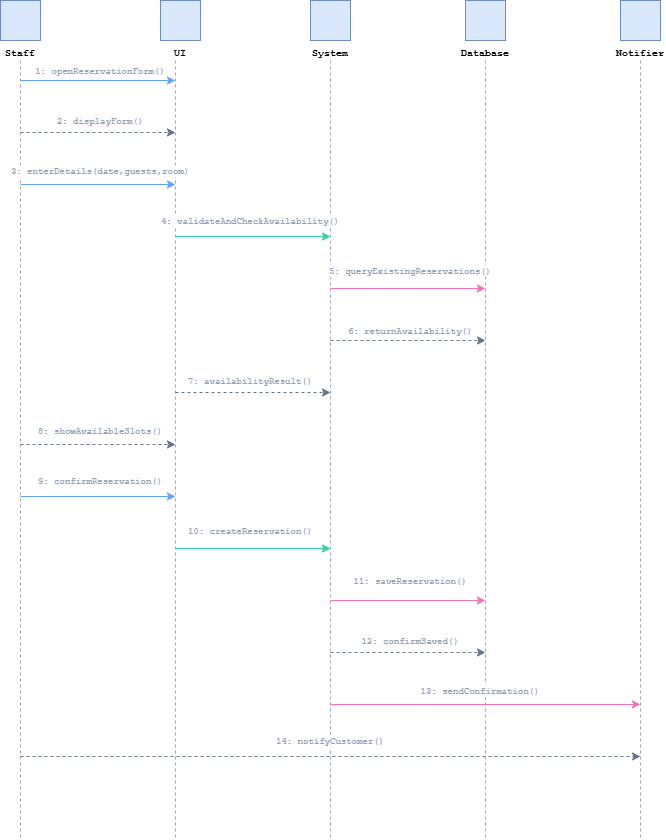

The diagram above was exported from draw.io. Its source (the exported page's mxGraphModel, read from the mxfile embedded in the PNG):
<mxGraphModel dx="729" dy="421" grid="1" gridSize="10" guides="1" tooltips="1" connect="1" arrows="1" fold="1" page="1" pageScale="1" pageWidth="827" pageHeight="1169" math="0" shadow="0">
  <root>
    <mxCell id="0" />
    <mxCell id="1" parent="0" />
    <mxCell id="u5PltpDYDQIDtcOmKCZC-20" edge="1" parent="1" style="edgeStyle=orthogonalEdgeStyle;strokeColor=#fbbf24;fontColor=#fbbf24;fontFamily=Courier New;fontSize=9;dashed=1;exitX=1;exitY=0.5;entryX=1;entryY=0.5;" value="suggest alt">
      <mxGeometry relative="1" as="geometry">
        <Array as="points">
          <mxPoint x="730" y="384" />
          <mxPoint x="730" y="299" />
        </Array>
        <mxPoint x="475" y="299" as="targetPoint" />
      </mxGeometry>
    </mxCell>
    <mxCell id="5QwMdDxCvyblVxubova0-2" parent="1" style="shape=mxgraph.flowchart.actor;fillColor=#dae8fc;strokeColor=#6c8ebf;fontFamily=Courier New;fontSize=10;fontStyle=1;verticalLabelPosition=bottom;verticalAlign=top;" value="Staff" vertex="1">
      <mxGeometry height="40" width="40" x="40" y="10" as="geometry" />
    </mxCell>
    <mxCell id="5QwMdDxCvyblVxubova0-3" edge="1" parent="1" style="edgeStyle=none;dashed=1;strokeColor=#000000;opacity=35;endArrow=none;" value="">
      <mxGeometry relative="1" as="geometry">
        <mxPoint x="60" y="70" as="sourcePoint" />
        <mxPoint x="60" y="848" as="targetPoint" />
      </mxGeometry>
    </mxCell>
    <mxCell id="5QwMdDxCvyblVxubova0-4" parent="1" style="shape=mxgraph.flowchart.actor;fillColor=#dae8fc;strokeColor=#6c8ebf;fontFamily=Courier New;fontSize=10;fontStyle=1;verticalLabelPosition=bottom;verticalAlign=top;" value="UI" vertex="1">
      <mxGeometry height="40" width="40" x="200" y="10" as="geometry" />
    </mxCell>
    <mxCell id="5QwMdDxCvyblVxubova0-5" edge="1" parent="1" style="edgeStyle=none;dashed=1;strokeColor=#000000;opacity=35;endArrow=none;" value="">
      <mxGeometry relative="1" as="geometry">
        <mxPoint x="215" y="70" as="sourcePoint" />
        <mxPoint x="215" y="848" as="targetPoint" />
      </mxGeometry>
    </mxCell>
    <mxCell id="5QwMdDxCvyblVxubova0-6" parent="1" style="shape=mxgraph.flowchart.actor;fillColor=#dae8fc;strokeColor=#6c8ebf;fontFamily=Courier New;fontSize=10;fontStyle=1;verticalLabelPosition=bottom;verticalAlign=top;" value="System" vertex="1">
      <mxGeometry height="40" width="40" x="350" y="10" as="geometry" />
    </mxCell>
    <mxCell id="5QwMdDxCvyblVxubova0-7" edge="1" parent="1" style="edgeStyle=none;dashed=1;strokeColor=#000000;opacity=35;endArrow=none;" value="">
      <mxGeometry relative="1" as="geometry">
        <mxPoint x="370" y="70" as="sourcePoint" />
        <mxPoint x="370" y="848" as="targetPoint" />
      </mxGeometry>
    </mxCell>
    <mxCell id="5QwMdDxCvyblVxubova0-8" parent="1" style="shape=mxgraph.flowchart.actor;fillColor=#dae8fc;strokeColor=#6c8ebf;fontFamily=Courier New;fontSize=10;fontStyle=1;verticalLabelPosition=bottom;verticalAlign=top;" value="Database" vertex="1">
      <mxGeometry height="40" width="40" x="505" y="10" as="geometry" />
    </mxCell>
    <mxCell id="5QwMdDxCvyblVxubova0-9" edge="1" parent="1" style="edgeStyle=none;dashed=1;strokeColor=#000000;opacity=35;endArrow=none;" value="">
      <mxGeometry relative="1" as="geometry">
        <mxPoint x="525" y="70" as="sourcePoint" />
        <mxPoint x="525" y="848" as="targetPoint" />
      </mxGeometry>
    </mxCell>
    <mxCell id="5QwMdDxCvyblVxubova0-10" parent="1" style="shape=mxgraph.flowchart.actor;fillColor=#dae8fc;strokeColor=#6c8ebf;fontFamily=Courier New;fontSize=10;fontStyle=1;verticalLabelPosition=bottom;verticalAlign=top;" value="Notifier" vertex="1">
      <mxGeometry height="40" width="40" x="660" y="10" as="geometry" />
    </mxCell>
    <mxCell id="5QwMdDxCvyblVxubova0-11" edge="1" parent="1" style="edgeStyle=none;dashed=1;strokeColor=#000000;opacity=35;endArrow=none;" value="">
      <mxGeometry relative="1" as="geometry">
        <mxPoint x="680" y="70" as="sourcePoint" />
        <mxPoint x="680" y="848" as="targetPoint" />
      </mxGeometry>
    </mxCell>
    <mxCell id="5QwMdDxCvyblVxubova0-12" edge="1" parent="1" source_x="60" style="edgeStyle=orthogonalEdgeStyle;strokeColor=#60a5fa;fontColor=#94a3b8;fontFamily=Courier New;fontSize=9;exitX=0.5;exitY=0;entryX=0.5;entryY=0;" target_x="215" value="1: openReservationForm()">
      <mxGeometry relative="1" x="0.0323" y="10" as="geometry">
        <mxPoint as="offset" />
        <mxPoint x="60" y="90" as="sourcePoint" />
        <mxPoint x="215" y="90" as="targetPoint" />
      </mxGeometry>
    </mxCell>
    <mxCell id="5QwMdDxCvyblVxubova0-13" edge="1" parent="1" source_x="60" style="edgeStyle=orthogonalEdgeStyle;dashed=1;strokeColor=#64748b;fontColor=#94a3b8;fontFamily=Courier New;fontSize=9;exitX=0.5;exitY=0;entryX=0.5;entryY=0;" target_x="215" value="2: displayForm()">
      <mxGeometry relative="1" x="0.0323" y="12" as="geometry">
        <mxPoint as="offset" />
        <mxPoint x="60" y="142" as="sourcePoint" />
        <mxPoint x="215" y="142" as="targetPoint" />
      </mxGeometry>
    </mxCell>
    <mxCell id="5QwMdDxCvyblVxubova0-14" edge="1" parent="1" source_x="60" style="edgeStyle=orthogonalEdgeStyle;strokeColor=#60a5fa;fontColor=#94a3b8;fontFamily=Courier New;fontSize=9;exitX=0.5;exitY=0;entryX=0.5;entryY=0;" target_x="215" value="3: enterDetails(date,guests,room)">
      <mxGeometry relative="1" x="0.0323" y="14" as="geometry">
        <mxPoint as="offset" />
        <mxPoint x="60" y="194" as="sourcePoint" />
        <mxPoint x="215" y="194" as="targetPoint" />
      </mxGeometry>
    </mxCell>
    <mxCell id="5QwMdDxCvyblVxubova0-15" edge="1" parent="1" source_x="215" style="edgeStyle=orthogonalEdgeStyle;strokeColor=#34d399;fontColor=#94a3b8;fontFamily=Courier New;fontSize=9;exitX=0.5;exitY=0;entryX=0.5;entryY=0;" target_x="370" value="4: validateAndCheckAvailability()">
      <mxGeometry relative="1" x="-0.0323" y="16" as="geometry">
        <mxPoint as="offset" />
        <mxPoint x="215" y="246" as="sourcePoint" />
        <mxPoint x="370" y="246" as="targetPoint" />
      </mxGeometry>
    </mxCell>
    <mxCell id="5QwMdDxCvyblVxubova0-16" edge="1" parent="1" source_x="370" style="edgeStyle=orthogonalEdgeStyle;strokeColor=#f472b6;fontColor=#94a3b8;fontFamily=Courier New;fontSize=9;exitX=0.5;exitY=0;entryX=0.5;entryY=0;" target_x="525" value="5: queryExistingReservations()">
      <mxGeometry relative="1" x="0.0323" y="18" as="geometry">
        <mxPoint as="offset" />
        <mxPoint x="370" y="298" as="sourcePoint" />
        <mxPoint x="525" y="298" as="targetPoint" />
      </mxGeometry>
    </mxCell>
    <mxCell id="5QwMdDxCvyblVxubova0-17" edge="1" parent="1" source_x="370" style="edgeStyle=orthogonalEdgeStyle;dashed=1;strokeColor=#64748b;fontColor=#94a3b8;fontFamily=Courier New;fontSize=9;exitX=0.5;exitY=0;entryX=0.5;entryY=0;" target_x="525" value="6: returnAvailability()">
      <mxGeometry relative="1" x="0.0323" y="10" as="geometry">
        <mxPoint as="offset" />
        <mxPoint x="370" y="350" as="sourcePoint" />
        <mxPoint x="525" y="350" as="targetPoint" />
      </mxGeometry>
    </mxCell>
    <mxCell id="5QwMdDxCvyblVxubova0-18" edge="1" parent="1" source_x="215" style="edgeStyle=orthogonalEdgeStyle;dashed=1;strokeColor=#64748b;fontColor=#94a3b8;fontFamily=Courier New;fontSize=9;exitX=0.5;exitY=0;entryX=0.5;entryY=0;" target_x="370" value="7: availabilityResult()">
      <mxGeometry relative="1" x="-0.0323" y="12" as="geometry">
        <mxPoint as="offset" />
        <mxPoint x="215" y="402" as="sourcePoint" />
        <mxPoint x="370" y="402" as="targetPoint" />
      </mxGeometry>
    </mxCell>
    <mxCell id="5QwMdDxCvyblVxubova0-19" edge="1" parent="1" source_x="60" style="edgeStyle=orthogonalEdgeStyle;dashed=1;strokeColor=#64748b;fontColor=#94a3b8;fontFamily=Courier New;fontSize=9;exitX=0.5;exitY=0;entryX=0.5;entryY=0;" target_x="215" value="8: showAvailableSlots()">
      <mxGeometry relative="1" x="0.0323" y="14" as="geometry">
        <mxPoint as="offset" />
        <mxPoint x="60" y="454" as="sourcePoint" />
        <mxPoint x="215" y="454" as="targetPoint" />
      </mxGeometry>
    </mxCell>
    <mxCell id="5QwMdDxCvyblVxubova0-20" edge="1" parent="1" source_x="60" style="edgeStyle=orthogonalEdgeStyle;strokeColor=#60a5fa;fontColor=#94a3b8;fontFamily=Courier New;fontSize=9;exitX=0.5;exitY=0;entryX=0.5;entryY=0;" target_x="215" value="9: confirmReservation()">
      <mxGeometry relative="1" x="0.0323" y="16" as="geometry">
        <mxPoint as="offset" />
        <mxPoint x="60" y="506" as="sourcePoint" />
        <mxPoint x="215" y="506" as="targetPoint" />
      </mxGeometry>
    </mxCell>
    <mxCell id="5QwMdDxCvyblVxubova0-21" edge="1" parent="1" source_x="215" style="edgeStyle=orthogonalEdgeStyle;strokeColor=#34d399;fontColor=#94a3b8;fontFamily=Courier New;fontSize=9;exitX=0.5;exitY=0;entryX=0.5;entryY=0;" target_x="370" value="10: createReservation()">
      <mxGeometry relative="1" x="-0.0323" y="18" as="geometry">
        <mxPoint as="offset" />
        <mxPoint x="215" y="558" as="sourcePoint" />
        <mxPoint x="370" y="558" as="targetPoint" />
      </mxGeometry>
    </mxCell>
    <mxCell id="5QwMdDxCvyblVxubova0-22" edge="1" parent="1" source_x="370" style="edgeStyle=orthogonalEdgeStyle;strokeColor=#f472b6;fontColor=#94a3b8;fontFamily=Courier New;fontSize=9;exitX=0.5;exitY=0;entryX=0.5;entryY=0;" target_x="525" value="11: saveReservation()">
      <mxGeometry relative="1" x="0.0323" y="20" as="geometry">
        <mxPoint as="offset" />
        <mxPoint x="370" y="610" as="sourcePoint" />
        <mxPoint x="525" y="610" as="targetPoint" />
      </mxGeometry>
    </mxCell>
    <mxCell id="5QwMdDxCvyblVxubova0-23" edge="1" parent="1" source_x="370" style="edgeStyle=orthogonalEdgeStyle;dashed=1;strokeColor=#64748b;fontColor=#94a3b8;fontFamily=Courier New;fontSize=9;exitX=0.5;exitY=0;entryX=0.5;entryY=0;" target_x="525" value="12: confirmSaved()">
      <mxGeometry relative="1" x="0.0323" y="12" as="geometry">
        <mxPoint as="offset" />
        <mxPoint x="370" y="662" as="sourcePoint" />
        <mxPoint x="525" y="662" as="targetPoint" />
      </mxGeometry>
    </mxCell>
    <mxCell id="5QwMdDxCvyblVxubova0-24" edge="1" parent="1" source_x="370" style="edgeStyle=orthogonalEdgeStyle;strokeColor=#f472b6;fontColor=#94a3b8;fontFamily=Courier New;fontSize=9;exitX=0.5;exitY=0;entryX=0.5;entryY=0;" target_x="680" value="13: sendConfirmation()">
      <mxGeometry relative="1" x="-0.0323" y="14" as="geometry">
        <mxPoint as="offset" />
        <mxPoint x="370" y="714" as="sourcePoint" />
        <mxPoint x="680" y="714" as="targetPoint" />
      </mxGeometry>
    </mxCell>
    <mxCell id="5QwMdDxCvyblVxubova0-25" edge="1" parent="1" source_x="60" style="edgeStyle=orthogonalEdgeStyle;dashed=1;strokeColor=#64748b;fontColor=#94a3b8;fontFamily=Courier New;fontSize=9;exitX=0.5;exitY=0;entryX=0.5;entryY=0;" target_x="680" value="14: notifyCustomer()">
      <mxGeometry relative="1" y="16" as="geometry">
        <mxPoint as="offset" />
        <mxPoint x="60" y="766" as="sourcePoint" />
        <mxPoint x="680" y="766" as="targetPoint" />
      </mxGeometry>
    </mxCell>
  </root>
</mxGraphModel>